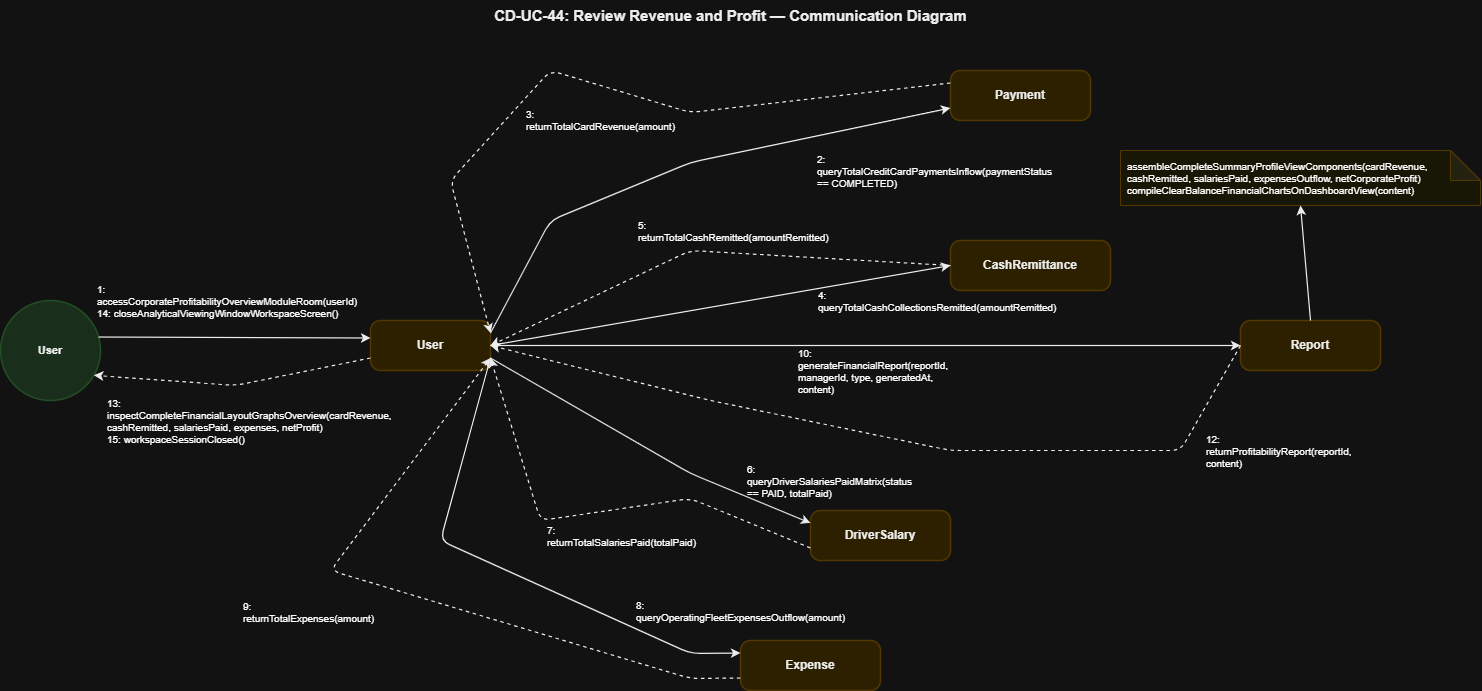

The diagram above was exported from draw.io. Its source (the exported page's mxGraphModel, read from the mxfile embedded in the PNG):
<mxGraphModel dx="1978" dy="670" grid="1" gridSize="10" guides="1" tooltips="1" connect="1" arrows="1" fold="1" page="1" pageScale="1" pageWidth="850" pageHeight="1100" math="0" shadow="0">
  <root>
    <mxCell id="0" />
    <mxCell id="1" parent="0" />
    <mxCell id="T" parent="1" style="text;html=1;strokeColor=none;fillColor=none;align=center;fontSize=15;fontStyle=1;fontFamily=Helvetica;fontColor=#000000;" value="CD-UC-44: Review Revenue and Profit — Communication Diagram" vertex="1">
      <mxGeometry height="40" width="900" x="340" y="80" as="geometry" />
    </mxCell>
    <mxCell id="actor" parent="1" style="ellipse;whiteSpace=wrap;html=1;fillColor=#D2EBD4;strokeColor=#A5D6A7;strokeWidth=1.5;fontSize=11;fontStyle=1;fontFamily=Helvetica;fontColor=#000000;align=center;" value="User" vertex="1">
      <mxGeometry height="100" width="100" x="60" y="380" as="geometry" />
    </mxCell>
    <mxCell id="usr" parent="1" style="rounded=1;whiteSpace=wrap;html=1;fillColor=#FCEFC2;strokeColor=#F0D17D;strokeWidth=1.5;fontSize=12;fontStyle=1;fontFamily=Helvetica;fontColor=#000000;arcSize=20;" value="User" vertex="1">
      <mxGeometry height="50" width="120" x="430" y="400" as="geometry" />
    </mxCell>
    <mxCell id="pay" parent="1" style="rounded=1;whiteSpace=wrap;html=1;fillColor=#FCEFC2;strokeColor=#F0D17D;strokeWidth=1.5;fontSize=12;fontStyle=1;fontFamily=Helvetica;fontColor=#000000;arcSize=20;" value="Payment" vertex="1">
      <mxGeometry height="50" width="140" x="1010" y="150" as="geometry" />
    </mxCell>
    <mxCell id="cr" parent="1" style="rounded=1;whiteSpace=wrap;html=1;fillColor=#FCEFC2;strokeColor=#F0D17D;strokeWidth=1.5;fontSize=12;fontStyle=1;fontFamily=Helvetica;fontColor=#000000;arcSize=20;" value="CashRemittance" vertex="1">
      <mxGeometry height="50" width="160" x="1010" y="320" as="geometry" />
    </mxCell>
    <mxCell id="ds" parent="1" style="rounded=1;whiteSpace=wrap;html=1;fillColor=#FCEFC2;strokeColor=#F0D17D;strokeWidth=1.5;fontSize=12;fontStyle=1;fontFamily=Helvetica;fontColor=#000000;arcSize=20;" value="DriverSalary" vertex="1">
      <mxGeometry height="50" width="140" x="870" y="590" as="geometry" />
    </mxCell>
    <mxCell id="exp" parent="1" style="rounded=1;whiteSpace=wrap;html=1;fillColor=#FCEFC2;strokeColor=#F0D17D;strokeWidth=1.5;fontSize=12;fontStyle=1;fontFamily=Helvetica;fontColor=#000000;arcSize=20;" value="Expense" vertex="1">
      <mxGeometry height="50" width="140" x="800" y="720" as="geometry" />
    </mxCell>
    <mxCell id="rpt" parent="1" style="rounded=1;whiteSpace=wrap;html=1;fillColor=#FCEFC2;strokeColor=#F0D17D;strokeWidth=1.5;fontSize=12;fontStyle=1;fontFamily=Helvetica;fontColor=#000000;arcSize=20;" value="Report" vertex="1">
      <mxGeometry height="50" width="140" x="1300" y="400" as="geometry" />
    </mxCell>
    <mxCell id="rpt_note" parent="1" style="shape=note;whiteSpace=wrap;html=1;backgroundOutline=1;darkOpacity=0.05;fillColor=#FFFDE7;strokeColor=#F0D17D;fontSize=10;fontFamily=Helvetica;align=left;spacingLeft=5;" value="assembleCompleteSummaryProfileViewComponents(cardRevenue, cashRemitted, salariesPaid, expensesOutflow, netCorporateProfit)&#10;compileClearBalanceFinancialChartsOnDashboardView(content)" vertex="1">
      <mxGeometry height="55" width="360" x="1180" y="230" as="geometry" />
    </mxCell>
    <mxCell id="L_Act_Usr" edge="1" parent="1" source="actor" style="endArrow=classic;html=1;strokeColor=#000000;strokeWidth=1.2;exitX=1;exitY=0.35;exitDx=0;exitDy=0;entryX=0;entryY=0.35;entryDx=0;entryDy=0;" target="usr">
      <mxGeometry relative="1" as="geometry" />
    </mxCell>
    <mxCell id="M1" connectable="0" parent="L_Act_Usr" style="text;html=1;strokeColor=#D3D3D3;fillColor=#FFFFFF;align=left;verticalAlign=middle;whiteSpace=wrap;rounded=0;fontSize=10;fontFamily=Helvetica;spacingLeft=5;" value="1: accessCorporateProfitabilityOverviewModuleRoom(userId)&#10;14: closeAnalyticalViewingWindowWorkspaceScreen()" vertex="1">
      <mxGeometry relative="1" as="geometry">
        <mxPoint x="-144" y="-37" as="offset" />
      </mxGeometry>
    </mxCell>
    <mxCell id="L_Usr_Act" edge="1" parent="1" source="usr" style="endArrow=classic;html=1;strokeColor=#000000;strokeWidth=1.2;dashed=1;exitX=0;exitY=0.75;exitDx=0;exitDy=0;entryX=0.92;entryY=0.75;entryDx=0;entryDy=0;" target="actor">
      <mxGeometry relative="1" as="geometry">
        <Array as="points">
          <mxPoint x="295" y="465" />
        </Array>
      </mxGeometry>
    </mxCell>
    <mxCell id="M2" connectable="0" parent="L_Usr_Act" style="text;html=1;strokeColor=#D3D3D3;fillColor=#FFFFFF;align=left;verticalAlign=middle;whiteSpace=wrap;rounded=0;fontSize=10;fontFamily=Helvetica;spacingLeft=5;" value="13: inspectCompleteFinancialLayoutGraphsOverview(cardRevenue, cashRemitted, salariesPaid, expenses, netProfit)&#10;15: workspaceSessionClosed()" vertex="1">
      <mxGeometry relative="1" as="geometry">
        <mxPoint x="-133" y="35" as="offset" />
      </mxGeometry>
    </mxCell>
    <mxCell id="L_Usr_Pay" edge="1" parent="1" source="usr" style="endArrow=classic;html=1;strokeColor=#000000;strokeWidth=1.2;exitX=1;exitY=0.25;exitDx=0;exitDy=0;entryX=0;entryY=0.75;entryDx=0;entryDy=0;" target="pay">
      <mxGeometry relative="1" as="geometry">
        <Array as="points">
          <mxPoint x="610" y="300" />
          <mxPoint x="750" y="242" />
        </Array>
      </mxGeometry>
    </mxCell>
    <mxCell id="M3" connectable="0" parent="L_Usr_Pay" style="text;html=1;strokeColor=#D3D3D3;fillColor=#FFFFFF;align=left;verticalAlign=middle;whiteSpace=wrap;rounded=0;fontSize=10;fontFamily=Helvetica;spacingLeft=5;" value="2: queryTotalCreditCardPaymentsInflow(paymentStatus == COMPLETED)" vertex="1">
      <mxGeometry relative="1" as="geometry">
        <mxPoint x="127" y="5" as="offset" />
      </mxGeometry>
    </mxCell>
    <mxCell id="L_Pay_Usr" edge="1" parent="1" source="pay" style="endArrow=classic;html=1;strokeColor=#000000;strokeWidth=1.2;dashed=1;exitX=0;exitY=0.25;exitDx=0;exitDy=0;entryX=1;entryY=0.25;entryDx=0;entryDy=0;" target="usr">
      <mxGeometry relative="1" as="geometry">
        <Array as="points">
          <mxPoint x="750" y="192" />
          <mxPoint x="610" y="150" />
          <mxPoint x="510" y="260" />
        </Array>
      </mxGeometry>
    </mxCell>
    <mxCell id="M3r" connectable="0" parent="L_Pay_Usr" style="text;html=1;strokeColor=#D3D3D3;fillColor=#FFFFFF;align=left;verticalAlign=middle;whiteSpace=wrap;rounded=0;fontSize=10;fontFamily=Helvetica;spacingLeft=5;" value="3: returnTotalCardRevenue(amount)" vertex="1">
      <mxGeometry relative="1" as="geometry">
        <mxPoint x="-79" y="35" as="offset" />
      </mxGeometry>
    </mxCell>
    <mxCell id="L_Usr_Cr" edge="1" parent="1" source="usr" style="endArrow=classic;html=1;strokeColor=#000000;strokeWidth=1.2;exitX=1;exitY=0.5;exitDx=0;exitDy=0;entryX=0;entryY=0.5;entryDx=0;entryDy=0;" target="cr">
      <mxGeometry relative="1" as="geometry" />
    </mxCell>
    <mxCell id="M4" connectable="0" parent="L_Usr_Cr" style="text;html=1;strokeColor=#D3D3D3;fillColor=#FFFFFF;align=left;verticalAlign=middle;whiteSpace=wrap;rounded=0;fontSize=10;fontFamily=Helvetica;spacingLeft=5;" value="4: queryTotalCashCollectionsRemitted(amountRemitted)" vertex="1">
      <mxGeometry relative="1" as="geometry">
        <mxPoint x="90" y="-5" as="offset" />
      </mxGeometry>
    </mxCell>
    <mxCell id="L_Cr_Usr" edge="1" parent="1" source="cr" style="endArrow=classic;html=1;strokeColor=#000000;strokeWidth=1.2;dashed=1;exitX=0;exitY=0.5;exitDx=0;exitDy=0;entryX=1;entryY=0.5;entryDx=0;entryDy=0;" target="usr">
      <mxGeometry relative="1" as="geometry">
        <Array as="points">
          <mxPoint x="750" y="330" />
        </Array>
      </mxGeometry>
    </mxCell>
    <mxCell id="M4r" connectable="0" parent="L_Cr_Usr" style="text;html=1;strokeColor=#D3D3D3;fillColor=#FFFFFF;align=left;verticalAlign=middle;whiteSpace=wrap;rounded=0;fontSize=10;fontFamily=Helvetica;spacingLeft=5;" value="5: returnTotalCashRemitted(amountRemitted)" vertex="1">
      <mxGeometry relative="1" as="geometry">
        <mxPoint x="-79" y="-21" as="offset" />
      </mxGeometry>
    </mxCell>
    <mxCell id="L_Usr_Ds" edge="1" parent="1" source="usr" style="endArrow=classic;html=1;strokeColor=#000000;strokeWidth=1.2;exitX=1;exitY=0.75;exitDx=0;exitDy=0;entryX=0;entryY=0.25;entryDx=0;entryDy=0;" target="ds">
      <mxGeometry relative="1" as="geometry">
        <Array as="points">
          <mxPoint x="750" y="553" />
        </Array>
      </mxGeometry>
    </mxCell>
    <mxCell id="M5" connectable="0" parent="L_Usr_Ds" style="text;html=1;strokeColor=#D3D3D3;fillColor=#FFFFFF;align=left;verticalAlign=middle;whiteSpace=wrap;rounded=0;fontSize=10;fontFamily=Helvetica;spacingLeft=5;" value="6: queryDriverSalariesPaidMatrix(status == PAID, totalPaid)" vertex="1">
      <mxGeometry relative="1" as="geometry">
        <mxPoint x="94" y="32" as="offset" />
      </mxGeometry>
    </mxCell>
    <mxCell id="L_Ds_Usr" edge="1" parent="1" source="ds" style="endArrow=classic;html=1;strokeColor=#000000;strokeWidth=1.2;dashed=1;exitX=0;exitY=0.75;exitDx=0;exitDy=0;entryX=1;entryY=0.75;entryDx=0;entryDy=0;" target="usr">
      <mxGeometry relative="1" as="geometry">
        <Array as="points">
          <mxPoint x="750" y="578" />
          <mxPoint x="600" y="600" />
        </Array>
      </mxGeometry>
    </mxCell>
    <mxCell id="M5r" connectable="0" parent="L_Ds_Usr" style="text;html=1;strokeColor=#D3D3D3;fillColor=#FFFFFF;align=left;verticalAlign=middle;whiteSpace=wrap;rounded=0;fontSize=10;fontFamily=Helvetica;spacingLeft=5;" value="7: returnTotalSalariesPaid(totalPaid)" vertex="1">
      <mxGeometry relative="1" as="geometry">
        <mxPoint x="-55" y="23" as="offset" />
      </mxGeometry>
    </mxCell>
    <mxCell id="L_Usr_Exp" edge="1" parent="1" source="usr" style="endArrow=classic;html=1;strokeColor=#000000;strokeWidth=1.2;exitX=1;exitY=0.75;exitDx=0;exitDy=0;entryX=0;entryY=0.25;entryDx=0;entryDy=0;" target="exp">
      <mxGeometry relative="1" as="geometry">
        <Array as="points">
          <mxPoint x="500" y="620" />
          <mxPoint x="750" y="733" />
        </Array>
      </mxGeometry>
    </mxCell>
    <mxCell id="M6" connectable="0" parent="L_Usr_Exp" style="text;html=1;strokeColor=#D3D3D3;fillColor=#FFFFFF;align=left;verticalAlign=middle;whiteSpace=wrap;rounded=0;fontSize=10;fontFamily=Helvetica;spacingLeft=5;" value="8: queryOperatingFleetExpensesOutflow(amount)" vertex="1">
      <mxGeometry relative="1" as="geometry">
        <mxPoint x="128" y="42" as="offset" />
      </mxGeometry>
    </mxCell>
    <mxCell id="L_Exp_Usr" edge="1" parent="1" source="exp" style="endArrow=classic;html=1;strokeColor=#000000;strokeWidth=1.2;dashed=1;exitX=0;exitY=0.75;exitDx=0;exitDy=0;entryX=1;entryY=0.75;entryDx=0;entryDy=0;" target="usr">
      <mxGeometry relative="1" as="geometry">
        <Array as="points">
          <mxPoint x="750" y="758" />
          <mxPoint x="390" y="650" />
        </Array>
      </mxGeometry>
    </mxCell>
    <mxCell id="M6r" connectable="0" parent="L_Exp_Usr" style="text;html=1;strokeColor=#D3D3D3;fillColor=#FFFFFF;align=left;verticalAlign=middle;whiteSpace=wrap;rounded=0;fontSize=10;fontFamily=Helvetica;spacingLeft=5;" value="9: returnTotalExpenses(amount)" vertex="1">
      <mxGeometry relative="1" as="geometry">
        <mxPoint x="-170" y="18" as="offset" />
      </mxGeometry>
    </mxCell>
    <mxCell id="L_Usr_Rpt" edge="1" parent="1" source="usr" style="endArrow=classic;html=1;strokeColor=#000000;strokeWidth=1.2;exitX=1;exitY=0.5;exitDx=0;exitDy=0;entryX=0;entryY=0.5;entryDx=0;entryDy=0;" target="rpt">
      <mxGeometry relative="1" as="geometry" />
    </mxCell>
    <mxCell id="M7" connectable="0" parent="L_Usr_Rpt" style="text;html=1;strokeColor=#D3D3D3;fillColor=#FFFFFF;align=left;verticalAlign=middle;whiteSpace=wrap;rounded=0;fontSize=10;fontFamily=Helvetica;spacingLeft=5;" value="10: generateFinancialReport(reportId, managerId, type, generatedAt, content)" vertex="1">
      <mxGeometry relative="1" as="geometry">
        <mxPoint x="-75" y="25" as="offset" />
      </mxGeometry>
    </mxCell>
    <mxCell id="L_Rpt_Note" edge="1" parent="1" source="rpt" style="endArrow=classic;html=1;strokeColor=#000000;strokeWidth=1.2;exitX=0.5;exitY=0;exitDx=0;exitDy=0;entryX=0.5;entryY=1;entryDx=0;entryDy=0;" target="rpt_note">
      <mxGeometry relative="1" as="geometry" />
    </mxCell>
    <mxCell id="L_Rpt_Usr" edge="1" parent="1" source="rpt" style="endArrow=classic;html=1;strokeColor=#000000;strokeWidth=1.2;dashed=1;exitX=0;exitY=0.5;exitDx=0;exitDy=0;entryX=1;entryY=0.5;entryDx=0;entryDy=0;" target="usr">
      <mxGeometry relative="1" as="geometry">
        <Array as="points">
          <mxPoint x="1240" y="530" />
          <mxPoint x="1010" y="530" />
          <mxPoint x="770" y="480" />
        </Array>
      </mxGeometry>
    </mxCell>
    <mxCell id="M7r" connectable="0" parent="L_Rpt_Usr" style="text;html=1;strokeColor=#D3D3D3;fillColor=#FFFFFF;align=left;verticalAlign=middle;whiteSpace=wrap;rounded=0;fontSize=10;fontFamily=Helvetica;spacingLeft=5;" value="12: returnProfitabilityReport(reportId, content)" vertex="1">
      <mxGeometry relative="1" as="geometry">
        <mxPoint x="309" y="12" as="offset" />
      </mxGeometry>
    </mxCell>
  </root>
</mxGraphModel>